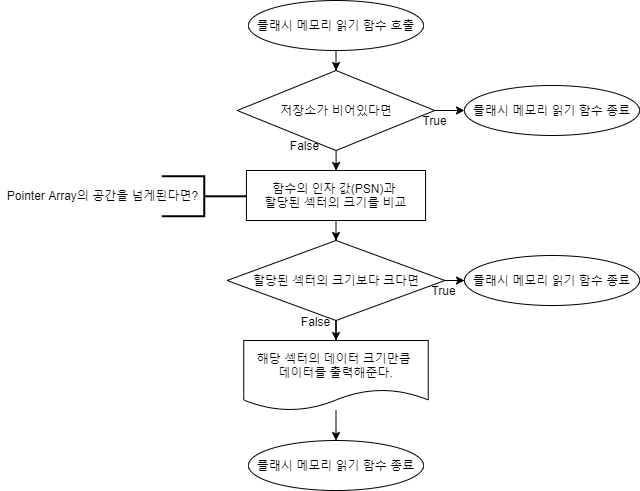

The diagram above was exported from draw.io. Its source (the exported page's mxGraphModel, read from the mxfile embedded in the PNG):
<mxGraphModel dx="1086" dy="806" grid="1" gridSize="10" guides="1" tooltips="1" connect="1" arrows="1" fold="1" page="1" pageScale="1" pageWidth="1390" pageHeight="980" math="0" shadow="0">
  <root>
    <mxCell id="0" />
    <mxCell id="1" parent="0" />
    <mxCell id="snShJ_F9zlzPxnM3lV_9-51" value="" style="edgeStyle=orthogonalEdgeStyle;rounded=0;orthogonalLoop=1;jettySize=auto;html=1;" parent="1" source="snShJ_F9zlzPxnM3lV_9-3" target="snShJ_F9zlzPxnM3lV_9-49" edge="1">
      <mxGeometry relative="1" as="geometry" />
    </mxCell>
    <mxCell id="snShJ_F9zlzPxnM3lV_9-3" value="플래시 메모리 읽기 함수 호출" style="ellipse;whiteSpace=wrap;html=1;" parent="1" vertex="1">
      <mxGeometry x="564" y="40" width="175" height="50" as="geometry" />
    </mxCell>
    <mxCell id="snShJ_F9zlzPxnM3lV_9-7" value="True" style="text;html=1;align=center;verticalAlign=middle;resizable=0;points=[];autosize=1;" parent="1" vertex="1">
      <mxGeometry x="730" y="150" width="40" height="20" as="geometry" />
    </mxCell>
    <mxCell id="snShJ_F9zlzPxnM3lV_9-8" value="False" style="text;html=1;align=center;verticalAlign=middle;resizable=0;points=[];autosize=1;" parent="1" vertex="1">
      <mxGeometry x="600" y="175" width="40" height="20" as="geometry" />
    </mxCell>
    <mxCell id="snShJ_F9zlzPxnM3lV_9-53" value="" style="edgeStyle=orthogonalEdgeStyle;rounded=0;orthogonalLoop=1;jettySize=auto;html=1;" parent="1" source="snShJ_F9zlzPxnM3lV_9-49" target="snShJ_F9zlzPxnM3lV_9-50" edge="1">
      <mxGeometry relative="1" as="geometry" />
    </mxCell>
    <mxCell id="snShJ_F9zlzPxnM3lV_9-55" value="" style="edgeStyle=orthogonalEdgeStyle;rounded=0;orthogonalLoop=1;jettySize=auto;html=1;" parent="1" source="snShJ_F9zlzPxnM3lV_9-49" edge="1">
      <mxGeometry relative="1" as="geometry">
        <mxPoint x="651.5999999999999" y="210" as="targetPoint" />
      </mxGeometry>
    </mxCell>
    <mxCell id="snShJ_F9zlzPxnM3lV_9-49" value="저장소가 비어있다면" style="rhombus;whiteSpace=wrap;html=1;" parent="1" vertex="1">
      <mxGeometry x="552.75" y="110" width="197.51" height="80" as="geometry" />
    </mxCell>
    <mxCell id="snShJ_F9zlzPxnM3lV_9-50" value="플래시 메모리 읽기 함수 종료" style="ellipse;whiteSpace=wrap;html=1;" parent="1" vertex="1">
      <mxGeometry x="780.0000000000001" y="125" width="175" height="50" as="geometry" />
    </mxCell>
    <mxCell id="snShJ_F9zlzPxnM3lV_9-74" style="edgeStyle=orthogonalEdgeStyle;rounded=0;orthogonalLoop=1;jettySize=auto;html=1;entryX=0.5;entryY=0;entryDx=0;entryDy=0;" parent="1" source="snShJ_F9zlzPxnM3lV_9-60" target="snShJ_F9zlzPxnM3lV_9-73" edge="1">
      <mxGeometry relative="1" as="geometry" />
    </mxCell>
    <mxCell id="snShJ_F9zlzPxnM3lV_9-60" value="해당 섹터의 데이터 크기만큼&amp;nbsp;&lt;br&gt;데이터를 출력해준다." style="shape=document;whiteSpace=wrap;html=1;boundedLbl=1;" parent="1" vertex="1">
      <mxGeometry x="559.24" y="380" width="184.51" height="70" as="geometry" />
    </mxCell>
    <mxCell id="snShJ_F9zlzPxnM3lV_9-67" style="edgeStyle=orthogonalEdgeStyle;rounded=0;orthogonalLoop=1;jettySize=auto;html=1;entryX=0.5;entryY=0;entryDx=0;entryDy=0;" parent="1" source="snShJ_F9zlzPxnM3lV_9-64" target="snShJ_F9zlzPxnM3lV_9-65" edge="1">
      <mxGeometry relative="1" as="geometry" />
    </mxCell>
    <mxCell id="snShJ_F9zlzPxnM3lV_9-64" value="함수의 인자 값(PSN)과 &lt;br&gt;할당된 섹터의 크기를 비교" style="rounded=0;whiteSpace=wrap;html=1;" parent="1" vertex="1">
      <mxGeometry x="561.94" y="210" width="179.13" height="50" as="geometry" />
    </mxCell>
    <mxCell id="snShJ_F9zlzPxnM3lV_9-68" style="edgeStyle=orthogonalEdgeStyle;rounded=0;orthogonalLoop=1;jettySize=auto;html=1;entryX=0.5;entryY=0;entryDx=0;entryDy=0;" parent="1" source="snShJ_F9zlzPxnM3lV_9-65" target="snShJ_F9zlzPxnM3lV_9-60" edge="1">
      <mxGeometry relative="1" as="geometry" />
    </mxCell>
    <mxCell id="snShJ_F9zlzPxnM3lV_9-70" style="edgeStyle=orthogonalEdgeStyle;rounded=0;orthogonalLoop=1;jettySize=auto;html=1;entryX=0;entryY=0.5;entryDx=0;entryDy=0;" parent="1" source="snShJ_F9zlzPxnM3lV_9-65" target="snShJ_F9zlzPxnM3lV_9-69" edge="1">
      <mxGeometry relative="1" as="geometry" />
    </mxCell>
    <mxCell id="snShJ_F9zlzPxnM3lV_9-65" value="할당된 섹터의 크기보다 크다면" style="rhombus;whiteSpace=wrap;html=1;" parent="1" vertex="1">
      <mxGeometry x="542.63" y="280" width="217.75" height="80" as="geometry" />
    </mxCell>
    <mxCell id="snShJ_F9zlzPxnM3lV_9-69" value="플래시 메모리 읽기 함수 종료" style="ellipse;whiteSpace=wrap;html=1;" parent="1" vertex="1">
      <mxGeometry x="780.0000000000001" y="295" width="175" height="50" as="geometry" />
    </mxCell>
    <mxCell id="snShJ_F9zlzPxnM3lV_9-71" value="True" style="text;html=1;align=center;verticalAlign=middle;resizable=0;points=[];autosize=1;" parent="1" vertex="1">
      <mxGeometry x="739" y="320" width="40" height="20" as="geometry" />
    </mxCell>
    <mxCell id="snShJ_F9zlzPxnM3lV_9-72" value="False" style="text;html=1;align=center;verticalAlign=middle;resizable=0;points=[];autosize=1;" parent="1" vertex="1">
      <mxGeometry x="611" y="351" width="40" height="20" as="geometry" />
    </mxCell>
    <mxCell id="snShJ_F9zlzPxnM3lV_9-73" value="플래시 메모리 읽기 함수 종료" style="ellipse;whiteSpace=wrap;html=1;" parent="1" vertex="1">
      <mxGeometry x="564.0000000000001" y="480" width="175" height="50" as="geometry" />
    </mxCell>
    <mxCell id="k4mOmVQSaZZ2boq4lIP--1" value="" style="group" vertex="1" connectable="0" parent="1">
      <mxGeometry x="329.24" y="215" width="226" height="40" as="geometry" />
    </mxCell>
    <mxCell id="k4mOmVQSaZZ2boq4lIP--2" value="" style="group" vertex="1" connectable="0" parent="k4mOmVQSaZZ2boq4lIP--1">
      <mxGeometry x="-1" y="2.842170943040401e-15" width="226" height="40.800000000000004" as="geometry" />
    </mxCell>
    <mxCell id="k4mOmVQSaZZ2boq4lIP--3" value="" style="group" vertex="1" connectable="0" parent="k4mOmVQSaZZ2boq4lIP--2">
      <mxGeometry x="8" width="226" height="40.800000000000004" as="geometry" />
    </mxCell>
    <mxCell id="k4mOmVQSaZZ2boq4lIP--4" value="" style="strokeWidth=2;html=1;shape=mxgraph.flowchart.annotation_2;align=left;labelPosition=right;pointerEvents=1;rotation=-180;" vertex="1" parent="k4mOmVQSaZZ2boq4lIP--3">
      <mxGeometry x="141" y="0.8" width="85" height="40" as="geometry" />
    </mxCell>
    <mxCell id="k4mOmVQSaZZ2boq4lIP--5" value="Pointer Array의 공간을 넘게된다면?" style="text;html=1;strokeColor=none;fillColor=none;align=center;verticalAlign=middle;whiteSpace=wrap;rounded=0;rotation=0;" vertex="1" parent="k4mOmVQSaZZ2boq4lIP--3">
      <mxGeometry x="-20" width="205" height="40" as="geometry" />
    </mxCell>
  </root>
</mxGraphModel>